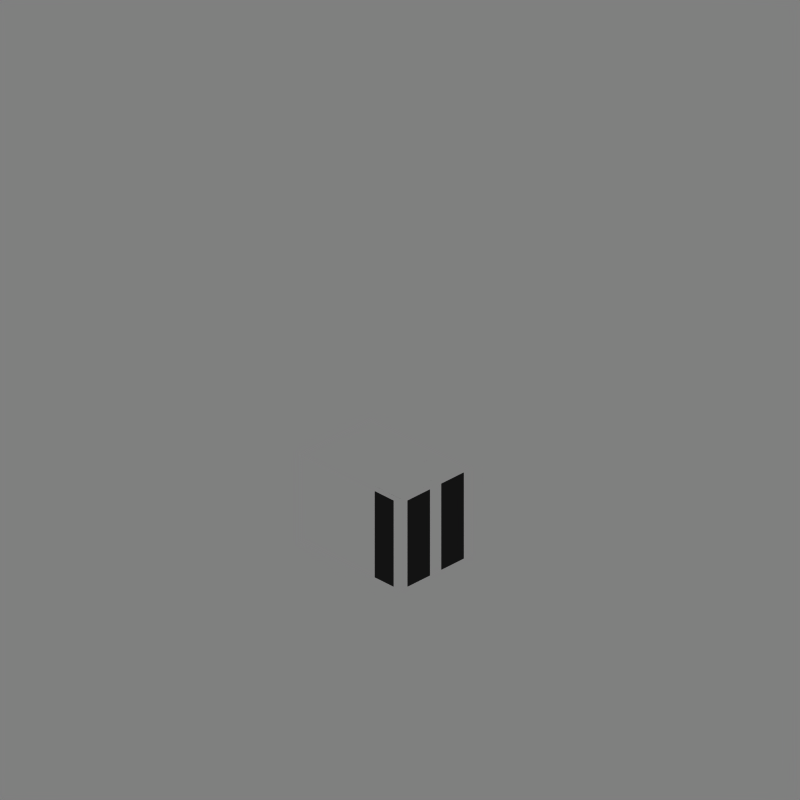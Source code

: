 # Source: prop-acunit.blend  (saved by Blender 2.69.0; exported with 4.5.12 LTS)
import bpy
from mathutils import Matrix  # noqa: F401  (used for matrix-valued properties, if any)

bpy.ops.wm.read_factory_settings(use_empty=True)
scene = bpy.context.scene
scene.name = 'Scene'

# ---- collections
col_collection_1 = bpy.data.collections.new('Collection 1'); scene.collection.children.link(col_collection_1)
col_collection_1.hide_render = True
col_collection_1.hide_viewport = True
col_collection_2 = bpy.data.collections.new('Collection 2'); scene.collection.children.link(col_collection_2)
col_collection_6 = bpy.data.collections.new('Collection 6'); scene.collection.children.link(col_collection_6)
col_collection_6.hide_render = True
col_collection_6.hide_viewport = True
col_collection_10 = bpy.data.collections.new('Collection 10'); scene.collection.children.link(col_collection_10)
col_collection_10.hide_render = True
col_collection_10.hide_viewport = True

# ---- materials (node trees are filled in below, after node groups)
mat_material_010 = bpy.data.materials.new('Material.010')
mat_material_010.alpha_threshold = 0.0
mat_material_010.diffuse_color = (1.0, 1.0, 1.0, 1.0)
mat_material_010.roughness = 0.5
mat_material_010.line_color = (0.0, 0.0, 0.0, 1.0)
mat_material_009 = bpy.data.materials.new('Material.009')
mat_material_009.alpha_threshold = 0.0
mat_material_009.preview_render_type = 'CUBE'
mat_material_009.diffuse_color = (0.1457, 0.1457, 0.1457, 1.0)
mat_material_009.roughness = 0.5
mat_material_009.line_color = (0.0, 0.0, 0.0, 1.0)
mat_material_004 = bpy.data.materials.new('Material.004')
mat_material_004.alpha_threshold = 0.0
mat_material_004.preview_render_type = 'CUBE'
mat_material_004.diffuse_color = (1.0, 1.0, 1.0, 1.0)
mat_material_004.roughness = 0.5
mat_material_004.line_color = (0.0, 0.0, 0.0, 1.0)
mat_material_003 = bpy.data.materials.new('Material.003')
mat_material_003.alpha_threshold = 0.0
mat_material_003.roughness = 0.5
mat_material_003.specular_intensity = 0.4459
mat_material_003.line_color = (0.0, 0.0, 0.0, 0.1284)

# ---- material node trees

# ---- world
world_world = bpy.data.worlds.new('WORLD'); scene.world = world_world
world_world.color = (0.5, 0.5, 0.5)
world_world.use_sun_shadow = False
world_world.sun_shadow_jitter_overblur = 0.0
world_world.cycles.sampling_method = 'MANUAL'
world_world.cycles.sample_map_resolution = 256
world_world.light_settings.distance = 5000.0

# ---- cameras
cam_camera = bpy.data.cameras.new('CAMERA')
cam_camera.type = 'ORTHO'
cam_camera.passepartout_alpha = 0.2
cam_camera.clip_start = 26.0
cam_camera.clip_end = 93.0
cam_camera.lens = 240.0
cam_camera.sensor_width = 32.0
cam_camera.sensor_height = 18.0
cam_camera.ortho_scale = 35.1
cam_camera.show_limits = True
cam_camera.show_passepartout = False
cam_camera.show_safe_areas = True
cam_camera.dof.focus_distance = 0.0
cam_camera.dof.aperture_fstop = 128.0

# ---- lights
light_sun = bpy.data.lights.new('SUN', 'SUN')
light_sun.color = (0.9961, 1.0, 0.949)
light_sun.transmission_factor = 0.0
light_sun.angle = 1.571
light_sun.energy = 1.15
light_sun.shadow_buffer_clip_start = 0.5
light_sun.shadow_soft_size = 1.0
light_sun.shadow_cascade_max_distance = 1000.0
light_sun.cycles.use_multiple_importance_sampling = False

# ---- meshes
me_plane_008 = bpy.data.meshes.new('Plane.008')
me_plane_008.from_pydata([(6.25, -6.25, 0.0), (-6.25, -6.25, 0.0), (6.25, 6.25, 0.0), (-6.25, 6.25, 0.0)], [], [(1, 0, 2, 3)])
me_plane_008.use_remesh_preserve_volume = False
me_plane_008.use_remesh_preserve_attributes = False
me_plane_008.use_mirror_vertex_groups = False
me_plane_008.update()
me_cube_002 = bpy.data.meshes.new('Cube.002')
me_cube_002.from_pydata([(-0.625, 1.775, 2.98e-07), (0.625, 1.775, 2.98e-07), (0.625, -8.022e-08, 2.98e-07), (-0.625, -2.558e-08, 2.98e-07), (-0.625, 1.775, 1.25), (0.625, 1.775, 1.25), (0.625, -8.022e-08, 1.25), (-0.625, -2.558e-08, 1.25), (-0.5, 1.775, 1.25), (0.5, 1.775, 1.25), (0.5, 1.775, 2.98e-07), (-0.5, 1.775, 2.98e-07), (0.5, -6.201e-08, 1.25), (-0.5, -4.379e-08, 1.25), (-0.5, -4.379e-08, 2.98e-07), (0.5, -6.201e-08, 2.98e-07), (0.1667, 1.775, 1.25), (-0.1667, 1.775, 1.25), (-0.1667, 1.775, 2.98e-07), (0.1667, 1.775, 2.98e-07), (-0.1023, -4.986e-08, 1.25), (0.1023, -5.593e-08, 1.25), (0.1023, -5.593e-08, 4.768e-07), (-0.1023, -4.986e-08, 4.768e-07), (0.625, 0.125, 1.25), (0.625, 0.125, 2.98e-07), (-0.625, 0.125, 1.25), (-0.625, 0.125, 2.98e-07), (-0.5, 0.125, 2.98e-07), (0.5, 0.125, 2.98e-07), (-0.5333, 0.0917, 1.25), (0.5333, 0.0917, 1.25), (-0.1667, 0.125, 2.98e-07), (0.1667, 0.125, 2.98e-07), (-0.07594, 0.0917, 1.25), (0.07594, 0.0917, 1.25), (0.625, 0.458, 2.98e-07), (-0.625, 0.458, 1.25), (-0.5333, 0.5487, 1.25), (0.5333, 0.5487, 1.25), (-0.07594, 0.5487, 1.25), (0.07594, 0.5487, 1.25), (0.625, 0.458, 1.25), (-0.625, 0.458, 2.98e-07), (-0.5, 0.458, 2.98e-07), (0.5, 0.458, 2.98e-07), (-0.1667, 0.458, 2.98e-07), (0.1667, 0.458, 2.98e-07), (-0.5333, 0.0917, 0.9761), (0.5333, 0.0917, 0.9761), (-0.07594, 0.0917, 0.9761), (0.07594, 0.0917, 0.9761), (-0.5333, 0.5487, 0.9761), (0.5333, 0.5487, 0.9761), (-0.07594, 0.5487, 0.9761), (0.07594, 0.5487, 0.9761)], [], [(9, 5, 1, 10), (24, 6, 2, 25), (13, 7, 3, 14), (37, 4, 0, 43), (29, 25, 2, 15), (39, 42, 5, 9), (4, 8, 11, 0), (16, 9, 10, 19), (6, 12, 15, 2), (20, 13, 14, 23), (27, 28, 14, 3), (33, 29, 15, 22), (37, 38, 8, 4), (41, 39, 9, 16), (8, 17, 18, 11), (17, 16, 19, 18), (12, 21, 22, 15), (21, 20, 23, 22), (28, 32, 23, 14), (32, 33, 22, 23), (38, 40, 17, 8), (40, 41, 16, 17), (42, 24, 25, 36), (7, 26, 27, 3), (45, 36, 25, 29), (12, 6, 24, 31), (43, 44, 28, 27), (47, 45, 29, 33), (7, 13, 30, 26), (21, 12, 31, 35), (44, 46, 32, 28), (46, 47, 33, 32), (13, 20, 34, 30), (20, 21, 35, 34), (26, 37, 43, 27), (31, 24, 42, 39), (26, 30, 38, 37), (39, 41, 55, 53), (40, 38, 52, 54), (34, 35, 41, 40), (5, 42, 36, 1), (10, 1, 36, 45), (0, 11, 44, 43), (19, 10, 45, 47), (11, 18, 46, 44), (18, 19, 47, 46), (51, 49, 53, 55), (48, 50, 54, 52), (41, 35, 51, 55), (34, 40, 54, 50), (31, 39, 53, 49), (38, 30, 48, 52), (30, 34, 50, 48), (35, 31, 49, 51)])
me_cube_002.polygons.foreach_set('material_index', [0, 0, 0, 0, 0, 0, 0, 0, 0, 1, 0, 0, 0, 0, 0, 0, 1, 0, 0, 0, 0, 0, 1, 0, 0, 0, 0, 0, 0, 0, 0, 0, 0, 0, 1, 0, 0, 0, 0, 0, 0, 0, 0, 0, 0, 0, 1, 1, 0, 0, 0, 0, 0, 0])
me_cube_002.materials.append(mat_material_010)
me_cube_002.materials.append(mat_material_009)
me_cube_002.use_remesh_preserve_volume = False
me_cube_002.use_remesh_preserve_attributes = False
me_cube_002.use_mirror_vertex_groups = False
me_cube_002.update()
me_cube_010 = bpy.data.meshes.new('Cube.010')
me_cube_010.from_pydata([(-0.4574, 0.0, 0.0), (-0.4574, 0.457, 0.0), (0.0, 0.457, 0.0), (0.0, 0.0, 0.0), (-0.4574, 0.0, 0.2739), (-0.4574, 0.457, 0.2739), (0.0, 0.457, 0.2739), (0.0, 0.0, 0.2739)], [], [(4, 5, 1, 0), (5, 6, 2, 1), (6, 7, 3, 2), (7, 4, 0, 3), (0, 1, 2, 3), (7, 6, 5, 4)])
me_cube_010.materials.append(mat_material_004)
me_cube_010.use_remesh_preserve_volume = False
me_cube_010.use_remesh_preserve_attributes = False
me_cube_010.use_mirror_vertex_groups = False
me_cube_010.update()
me_cube_009 = bpy.data.meshes.new('Cube.009')
me_cube_009.from_pydata([(-0.4, 0.0, 0.0), (-0.4, 0.457, 0.0), (0.05739, 0.457, 0.0), (0.05739, 0.0, 0.0), (-0.4, 0.0, 0.2739), (-0.4, 0.457, 0.2739), (0.05739, 0.457, 0.2739), (0.05739, 0.0, 0.2739)], [], [(4, 5, 1, 0), (5, 6, 2, 1), (6, 7, 3, 2), (7, 4, 0, 3), (0, 1, 2, 3), (7, 6, 5, 4)])
me_cube_009.materials.append(mat_material_004)
me_cube_009.use_remesh_preserve_volume = False
me_cube_009.use_remesh_preserve_attributes = False
me_cube_009.use_mirror_vertex_groups = False
me_cube_009.update()
me_cube_023 = bpy.data.meshes.new('Cube.023')
me_cube_023.from_pydata([(-0.05, -2.98e-08, -0.5), (-0.05, 9.5, -0.5), (-1.192e-07, 9.5, -0.5), (-1.192e-07, -2.98e-08, -0.5), (-0.05, -2.98e-08, 1.75), (-0.05, 9.5, 1.75), (-1.192e-07, 9.5, 1.75), (-1.192e-07, -2.98e-08, 1.75)], [], [(4, 5, 1, 0), (5, 6, 2, 1), (6, 7, 3, 2), (7, 4, 0, 3), (0, 1, 2, 3), (7, 6, 5, 4)])
me_cube_023.materials.append(mat_material_003)
me_cube_023.use_remesh_preserve_volume = False
me_cube_023.use_remesh_preserve_attributes = False
me_cube_023.use_mirror_vertex_groups = False
me_cube_023.update()
me_plane_004 = bpy.data.meshes.new('Plane.004')
me_plane_004.from_pydata([(-1.49e-07, 3.084, 0.5022), (-0.4558, 3.084, 0.2522), (-0.9034, 3.084, -0.0228), (-0.9034, 1.602, -0.0228), (-0.4558, 1.602, 0.2522), (-1.49e-07, 1.602, 0.5022), (-1.49e-07, 0.5106, 0.5022), (-2.98e-08, 1.49e-07, 0.0)], [(0, 1), (1, 2), (3, 4), (4, 5), (5, 6), (6, 7)], [])
me_plane_004.use_remesh_preserve_volume = False
me_plane_004.use_remesh_preserve_attributes = False
me_plane_004.use_mirror_vertex_groups = False
me_plane_004.update()

# ---- objects
ob_plane = bpy.data.objects.new('Plane', me_plane_008)
ob_acunit = bpy.data.objects.new('acUnit', me_cube_002)
ob_acunit_fan = bpy.data.objects.new('acUnit.fan', me_cube_010)
ob_acunit_fan_001 = bpy.data.objects.new('acUnit.fan.001', me_cube_009)
ob_front_glass = bpy.data.objects.new('front glass', me_cube_023)
ob_rail_post_guide_001 = bpy.data.objects.new('rail post guide.001', me_plane_004)
ob_helper = bpy.data.objects.new('HELPER', None)
ob_camera = bpy.data.objects.new('CAMERA', cam_camera)
ob_sun = bpy.data.objects.new('SUN', light_sun)

# ---- transforms, parenting, visibility, modifiers, constraints
ob_plane.location = (0.0, 0.0, 0.0)
ob_plane.lineart.crease_threshold = 0.0
ob_acunit.location = (1.675, -0.5362, 4.308)
ob_acunit.scale = (3.485, 3.485, 3.485)
ob_acunit.lineart.crease_threshold = 0.0
ob_acunit_fan.parent = ob_acunit
ob_acunit_fan.matrix_parent_inverse = Matrix(((1.0, 0.0, 0.0, -1.675), (0.0, 1.0, -7.451e-09, 0.5362), (0.0, 0.0, 1.0, -4.308), (0.0, 0.0, 0.0, 1.0)))
ob_acunit_fan.location = (2.208, -0.4445, 5.285)
ob_acunit_fan.lineart.crease_threshold = 0.0
ob_acunit_fan_001.parent = ob_acunit
ob_acunit_fan_001.matrix_parent_inverse = Matrix(((1.0, 0.0, 0.0, -1.675), (0.0, 1.0, -7.451e-09, 0.5362), (0.0, 0.0, 1.0, -4.308), (0.0, 0.0, 0.0, 1.0)))
ob_acunit_fan_001.location = (1.542, -0.4445, 5.285)
ob_acunit_fan_001.lineart.crease_threshold = 0.0
ob_front_glass.location = (2.782, -4.0, 0.5)
ob_front_glass.lineart.crease_threshold = 0.0
ob_rail_post_guide_001.location = (-0.75, -5.23, 0.5478)
ob_rail_post_guide_001.hide_viewport = True
ob_rail_post_guide_001.show_instancer_for_render = False
ob_rail_post_guide_001.instance_type = 'VERTS'
ob_rail_post_guide_001.lineart.crease_threshold = 0.0
ob_helper.location = (0.0, 0.0, 12.5)
ob_helper.rotation_euler = (-0.5236, 0.0, -0.7854)
ob_helper.lock_rotations_4d = False
ob_helper.empty_display_type = 'ARROWS'
ob_helper.empty_image_offset = (0.0, 0.0)
ob_helper.color = (0.0, 0.0, 0.0, 1.0)
ob_helper.lineart.crease_threshold = 0.0
ob_camera.parent = ob_helper
ob_camera.location = (-2.328e-08, -59.38, 0.866)
ob_camera.rotation_euler = (1.571, 2.22e-16, 2.22e-16)
ob_camera.scale = (0.4, 0.4, 0.4)
ob_camera.lock_rotations_4d = False
ob_camera.empty_display_type = 'ARROWS'
ob_camera.color = (0.0, 0.0, 0.0, 0.0)
ob_camera.display_type = 'WIRE'
ob_camera.lineart.crease_threshold = 0.0
ob_sun.parent = ob_helper
ob_sun.matrix_parent_inverse = Matrix(((0.7071, 0.7071, -1.032e-07, 2.065e-07), (-0.6124, 0.6124, -0.5, 1.0), (-0.3536, 0.3536, 0.866, -1.732), (0.0, 0.0, 0.0, 1.0)))
ob_sun.location = (43.75, 12.5, 31.25)
ob_sun.rotation_euler = (0.0, 0.5236, 0.6109)
ob_sun.lock_rotations_4d = False
ob_sun.empty_display_type = 'ARROWS'
ob_sun.color = (0.0, 0.0, 0.0, 1.0)
ob_sun.lineart.crease_threshold = 0.0

# ---- collection membership
col_collection_1.objects.link(ob_plane)
col_collection_2.objects.link(ob_acunit)
col_collection_2.objects.link(ob_acunit_fan)
col_collection_2.objects.link(ob_acunit_fan_001)
col_collection_6.objects.link(ob_front_glass)
col_collection_10.objects.link(ob_rail_post_guide_001)
col_collection_10.objects.link(ob_helper)
col_collection_10.objects.link(ob_camera)
col_collection_10.objects.link(ob_sun)
def _layer_coll(name, lc=None):
    lc = lc or bpy.context.view_layer.layer_collection
    for c in lc.children:
        if c.name == name: return c
        r = _layer_coll(name, c)
        if r: return r
_layer_coll('Collection 6').indirect_only = True

# ---- scene / render settings (as saved in the file)
scene.camera = ob_camera
scene.frame_start = 1; scene.frame_end = 4; scene.frame_set(2)
scene.render.engine = 'BLENDER_EEVEE_NEXT'
scene.render.image_settings.compression = 90
scene.render.resolution_x = 512
scene.render.resolution_y = 512
scene.render.pixel_aspect_x = 100.0
scene.render.pixel_aspect_y = 100.0
scene.render.fps = 25
scene.render.dither_intensity = 0.0
scene.render.border_min_x = 0.1558
scene.render.border_min_y = 0.05192
scene.render.border_max_x = 0.7788
scene.render.border_max_y = 0.6077
scene.render.use_compositing = False
scene.render.use_sequencer = False
scene.render.bake_margin = 2
scene.render.bake_bias = 0.0
scene.render.use_stamp_time = False
scene.render.use_stamp_date = False
scene.render.use_stamp_frame = False
scene.render.use_stamp_camera = False
scene.render.use_stamp_scene = False
scene.render.use_stamp_filename = False
scene.render.use_stamp_render_time = False
scene.render.stamp_font_size = 0
scene.cycles.use_denoising = False
scene.cycles.samples = 10
scene.cycles.sampling_pattern = 'TABULATED_SOBOL'
scene.cycles.light_sampling_threshold = 0.0
scene.cycles.use_adaptive_sampling = False
scene.cycles.use_light_tree = False
scene.cycles.blur_glossy = 0.0
scene.cycles.volume_bounces = 1
scene.cycles.pixel_filter_type = 'GAUSSIAN'
scene.cycles.sample_clamp_indirect = 0.0
scene.view_settings.view_transform = 'Raw'
bpy.context.view_layer.update()
